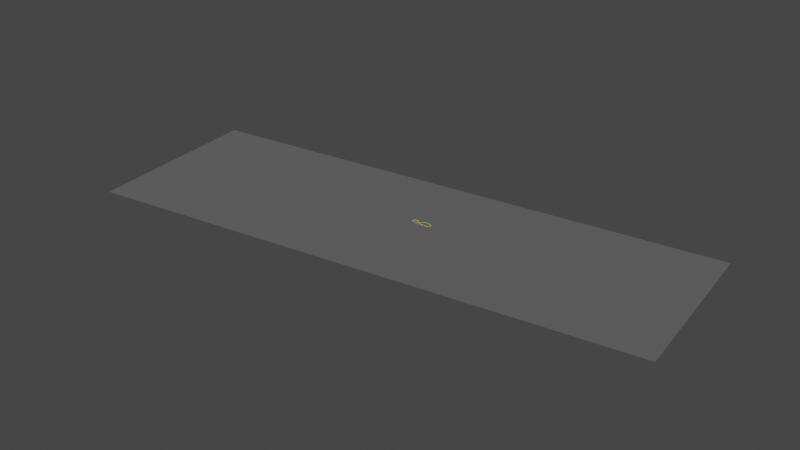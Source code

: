 # Source: Scene_2.blend  (saved by Blender 3.6.11; exported with 4.5.12 LTS)
import bpy
from mathutils import Matrix  # noqa: F401  (used for matrix-valued properties, if any)

bpy.ops.wm.read_factory_settings(use_empty=True)
scene = bpy.context.scene
scene.name = 'Scene'

# ---- collections
col_collection = bpy.data.collections.new('Collection'); scene.collection.children.link(col_collection)
col_road_collision = bpy.data.collections.new('Road_Collision'); scene.collection.children.link(col_road_collision)
col_refrence = bpy.data.collections.new('Refrence'); scene.collection.children.link(col_refrence)
col_road_visual = bpy.data.collections.new('Road_Visual'); scene.collection.children.link(col_road_visual)
col_temp = bpy.data.collections.new('temp'); scene.collection.children.link(col_temp)

# ---- materials (node trees are filled in below, after node groups)
mat_yellow = bpy.data.materials.new('Yellow')
mat_brown_trans = bpy.data.materials.new('Brown_Trans')
mat_blue_trans = bpy.data.materials.new('Blue_Trans')

# ---- material node trees
mat_yellow.use_nodes = True; mat_yellow.node_tree.nodes.clear()
_N = mat_yellow.node_tree.nodes; _L = mat_yellow.node_tree.links
n0 = _N.new('ShaderNodeBsdfPrincipled'); n0.name = 'Principled BSDF'; n0.location = (10, 300)
n0.distribution = 'GGX'
n0.subsurface_method = 'RANDOM_WALK_SKIN'
n0.inputs[0].default_value = (0.8, 0.6575, 0.02597, 1.0)
n0.inputs[3].default_value = 1.45
n0.inputs[27].default_value = (0.0, 0.0, 0.0, 1.0)
n0.inputs[28].default_value = 1.0
n1 = _N.new('ShaderNodeOutputMaterial'); n1.name = 'Material Output'; n1.location = (300, 300)
_L.new(n0.outputs[0], n1.inputs[0])
n1.is_active_output = True
mat_brown_trans.use_nodes = True; mat_brown_trans.node_tree.nodes.clear()
_N = mat_brown_trans.node_tree.nodes; _L = mat_brown_trans.node_tree.links
n0 = _N.new('ShaderNodeBsdfPrincipled'); n0.name = 'Principled BSDF'; n0.location = (10, 300)
n0.distribution = 'GGX'
n0.subsurface_method = 'RANDOM_WALK_SKIN'
n0.inputs[0].default_value = (0.8, 0.2123, 0.06065, 1.0)
n0.inputs[3].default_value = 1.45
n0.inputs[27].default_value = (0.0, 0.0, 0.0, 1.0)
n0.inputs[28].default_value = 1.0
n1 = _N.new('ShaderNodeOutputMaterial'); n1.name = 'Material Output'; n1.location = (300, 300)
_L.new(n0.outputs[0], n1.inputs[0])
n1.is_active_output = True
mat_blue_trans.use_nodes = True; mat_blue_trans.node_tree.nodes.clear()
_N = mat_blue_trans.node_tree.nodes; _L = mat_blue_trans.node_tree.links
n0 = _N.new('ShaderNodeOutputMaterial'); n0.name = 'Material Output'; n0.location = (300, 300)
n1 = _N.new('ShaderNodeBsdfTranslucent'); n1.name = 'Translucent BSDF'; n1.location = (67, 594)
n1.inputs[0].default_value = (0.2436, 0.2278, 0.1374, 0.4491)
n2 = _N.new('ShaderNodeMixShader'); n2.name = 'Mix Shader'; n2.location = (304, 497)
n3 = _N.new('ShaderNodeBsdfTransparent'); n3.name = 'Transparent BSDF'; n3.location = (-161, 484)
n3.inputs[0].default_value = (0.4486, 0.1349, 0.6179, 1.0)
n4 = _N.new('ShaderNodeBsdfPrincipled'); n4.name = 'Principled BSDF'; n4.location = (-122, 323)
n4.distribution = 'GGX'
n4.subsurface_method = 'RANDOM_WALK_SKIN'
n4.inputs[0].default_value = (0.0082, 0.1577, 0.8, 1.0)
n4.inputs[3].default_value = 0.0
n4.inputs[4].default_value = 0.6045
n4.inputs[27].default_value = (0.0, 0.0, 0.0, 1.0)
_L.new(n3.outputs[0], n2.inputs[1])
_L.new(n4.outputs[0], n2.inputs[2])
_L.new(n4.outputs[0], n0.inputs[0])
n0.is_active_output = True

# ---- world
world_world = bpy.data.worlds.new('World'); scene.world = world_world
world_world.use_nodes = True; world_world.node_tree.nodes.clear()
_N = world_world.node_tree.nodes; _L = world_world.node_tree.links
n0 = _N.new('ShaderNodeOutputWorld'); n0.name = 'World Output'; n0.location = (300, 300)
n1 = _N.new('ShaderNodeBackground'); n1.name = 'Background'; n1.location = (10, 300)
n1.inputs[0].default_value = (0.05088, 0.05088, 0.05088, 1.0)
_L.new(n1.outputs[0], n0.inputs[0])
n0.is_active_output = True
world_world.color = (0.05088, 0.05088, 0.05088)
world_world.use_sun_shadow = False
world_world.sun_shadow_jitter_overblur = 0.0

# ---- meshes
me_plane_002 = bpy.data.meshes.new('Plane.002')
me_plane_002.from_pydata([], [], [])
_uv = me_plane_002.uv_layers.new(name='UVMap')
_uv.uv.foreach_set('vector', [])
me_plane_002.materials.append(mat_brown_trans)
me_plane_002.update()
me_beziercurve_016 = bpy.data.meshes.new('BezierCurve.016')
me_beziercurve_016.from_pydata([(9674.0, -2264.0, 0.3784), (8862.0, 4080.0, 0.3784), (-1.013e+04, -5035.0, 0.3784), (-1.099e+04, 1659.0, 0.3784)], [], [(0, 1, 3, 2)])
me_beziercurve_016.polygons.foreach_set('use_smooth', [True] * 1)
_uv = me_beziercurve_016.uv_layers.new(name='UVMap')
_uv.uv.foreach_set('vector', [-0.4783, 8.435, -1.249, 8.435, -1.249, 8.435, -0.4783, 8.435])
_ca = me_beziercurve_016.color_attributes.new('Color', 'FLOAT_COLOR', 'POINT')
_ca.data.foreach_set('color', [1.0, 1.0, 1.0, 1.0, 1.0, 1.0, 1.0, 1.0, 1.0, 1.0, 1.0, 1.0, 1.0, 1.0, 1.0, 1.0])
me_beziercurve_016.materials.append(mat_blue_trans)
me_beziercurve_016.auto_texspace = False
me_beziercurve_016.update()

# ---- curves / text
cu_beziercurve = bpy.data.curves.new('BezierCurve', 'CURVE')
cu_beziercurve.dimensions = '3D'
_sp = cu_beziercurve.splines.new('BEZIER'); _sp.bezier_points.add(9)
_sp.bezier_points.foreach_set('co', [155.6, 129.3, 0.9111, -8.547, 199.8, 0.9111, -161.5, 176.4, 0.9111, -289.1, 96.22, 0.9111, -427.9, 149.9, 5.746, -528.2, 66.94, 14.86, -427.9, -16.98, 21.96, -272.0, -16.98, 21.96, -56.67, -17.61, 20.62, 89.41, -3.271, 13.09])
_sp.bezier_points.foreach_set('handle_left', [186.1, 85.34, 0.9111, 54.87, 189.9, 0.9111, -114.5, 212.0, 0.9111, -207.0, 96.87, 0.9111, -372.5, 149.9, 3.114, -528.5, 115.6, 11.01, -498.8, -16.52, 21.96, -346.3, -16.7, 21.96, -122.4, -17.51, 20.36, 51.35, -12.21, 16.4])
_sp.bezier_points.foreach_set('handle_right', [123.8, 175.1, 0.9111, -66.58, 208.9, 0.9111, -203.6, 144.6, 0.9111, -360.0, 95.65, 0.9111, -498.8, 149.9, 9.116, -528.0, 17.07, 18.81, -355.0, -17.44, 21.96, -196.9, -17.25, 21.96, -0.86, -17.69, 20.84, 148.6, 10.62, 7.947])
for _p, _l, _r in zip(_sp.bezier_points, ['ALIGNED', 'ALIGNED', 'ALIGNED', 'ALIGNED', 'ALIGNED', 'ALIGNED', 'ALIGNED', 'ALIGNED', 'ALIGNED', 'ALIGNED'], ['ALIGNED', 'ALIGNED', 'ALIGNED', 'ALIGNED', 'ALIGNED', 'ALIGNED', 'ALIGNED', 'ALIGNED', 'ALIGNED', 'ALIGNED']): _p.handle_left_type = _l; _p.handle_right_type = _r
_sp.bezier_points.foreach_set('tilt', [-0.1638, -0.1455, -0.1525, -0.1582, -0.2735, -0.1348, -0.01284, 0.02125, 0.01718, -0.02591])
_sp.order_u = 0
_sp.order_v = 0
_sp.resolution_u = 10
_sp.use_cyclic_u = True
cu_beziercurve.materials.append(mat_yellow)
cu_beziercurve.use_path = True
cu_beziercurve.bevel_mode = 'OBJECT'
cu_beziercurve.bevel_profile.use_clip = True
cu_beziercurve.bevel_depth = 1.42
cu_beziercurve.resolution_u = 10
cu_beziercurve.fill_mode = 'FULL'
cu_plane_005 = bpy.data.curves.new('Plane.005', 'CURVE')
cu_plane_005.dimensions = '3D'
_sp = cu_plane_005.splines.new('POLY'); _sp.points.add(1)
_sp.points.foreach_set('co', [-12.0, -4.635e-06, 0.02398, 0.0, 12.0, -1.583e-06, -0.07403, 0.0])
_sp.points.foreach_set('radius', [15.0, 15.0])
_sp.order_u = 2
_sp.order_v = 0
_sp.resolution_v = 0
_sp.use_endpoint_u = True
_sp.use_smooth = False
cu_plane_005.fill_mode = 'FULL'

# ---- objects
ob_curve_1 = bpy.data.objects.new('Curve_1', cu_beziercurve)
ob_road_backbone = bpy.data.objects.new('Road_Backbone', cu_plane_005)
ob_plane_001 = bpy.data.objects.new('Plane.001', me_plane_002)
ob_curve_1_013 = bpy.data.objects.new('Curve_1.013', me_beziercurve_016)
ob_empty = bpy.data.objects.new('Empty', None)

# ---- transforms, parenting, visibility, modifiers, constraints
ob_curve_1.location = (0.0, 0.0, 0.0)
ob_road_backbone.location = (0.0, 0.0, 0.0)
ob_plane_001.location = (0.0, 0.0, 0.0)
_m = ob_plane_001.modifiers.new('EdgeSplit', 'EDGE_SPLIT')
_m.use_edge_sharp = False
ob_curve_1_013.location = (0.0, 0.0, 0.0)
ob_empty.location = (0.0, 0.0, 0.0)
ob_empty.empty_display_type = 'IMAGE'
ob_empty.empty_display_size = 5.0
cu_beziercurve.bevel_object = ob_road_backbone

# ---- collection membership
col_collection.objects.link(ob_curve_1)
col_collection.objects.link(ob_road_backbone)
col_road_collision.objects.link(ob_plane_001)
col_road_collision.objects.link(ob_curve_1_013)
col_refrence.objects.link(ob_empty)

# ---- scene / render settings (as saved in the file)
scene.frame_start = 1; scene.frame_end = 250; scene.frame_set(0)
scene.render.engine = 'CYCLES'
scene.cycles.sampling_pattern = 'TABULATED_SOBOL'
scene.cycles.bake_type = 'AO'
scene.view_settings.view_transform = 'Filmic'
bpy.context.view_layer.update()

# ---- added for rendering (the .blend has no active camera and no usable light): camera, sun
cam_auto = bpy.data.cameras.new('AutoCamera')
cam_auto.lens = 50.0
cam_auto.sensor_width = 36.0
cam_auto.clip_end = 366738.0
ob_auto_camera = bpy.data.objects.new('AutoCamera', cam_auto)
scene.collection.objects.link(ob_auto_camera)
ob_auto_camera.location = (20238.3, -25553.9, 16721.4)
ob_auto_camera.rotation_euler = (1.09748, -7.21219e-08, 0.694738)
scene.camera = ob_auto_camera
light_auto_sun = bpy.data.lights.new('AutoSun', 'SUN')
light_auto_sun.energy = 3.0
light_auto_sun.angle = 0.0523599
ob_auto_sun = bpy.data.objects.new('AutoSun', light_auto_sun)
scene.collection.objects.link(ob_auto_sun)
ob_auto_sun.rotation_euler = (0.872665, 0.174533, 0.523599)
bpy.context.view_layer.update()
